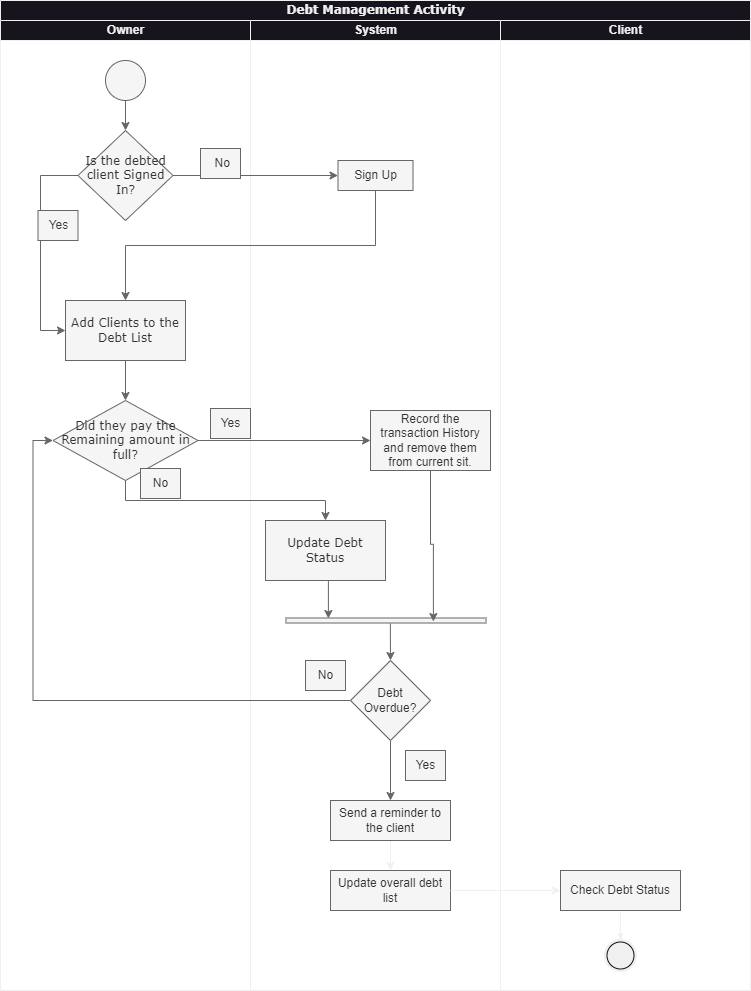

The diagram above was exported from draw.io. Its source (the exported page's mxGraphModel, read from the mxfile embedded in the PNG):
<mxGraphModel dx="864" dy="516" grid="1" gridSize="10" guides="1" tooltips="1" connect="1" arrows="1" fold="1" page="1" pageScale="1" pageWidth="850" pageHeight="1100" background="none" math="0" shadow="0">
  <root>
    <mxCell id="0" />
    <mxCell id="1" parent="0" />
    <mxCell id="1c1d494c118603dd-1" value="Debt Management Activity" style="swimlane;html=1;childLayout=stackLayout;startSize=20;rounded=0;shadow=0;comic=0;labelBackgroundColor=none;strokeWidth=1;fontFamily=Verdana;fontSize=12;align=center;" parent="1" vertex="1">
      <mxGeometry x="40" y="20" width="750" height="990" as="geometry" />
    </mxCell>
    <mxCell id="1c1d494c118603dd-2" value="Owner" style="swimlane;html=1;startSize=20;" parent="1c1d494c118603dd-1" vertex="1">
      <mxGeometry y="20" width="250" height="970" as="geometry" />
    </mxCell>
    <mxCell id="1c1d494c118603dd-3" value="System" style="swimlane;html=1;startSize=20;" parent="1c1d494c118603dd-1" vertex="1">
      <mxGeometry x="250" y="20" width="250" height="970" as="geometry" />
    </mxCell>
    <mxCell id="2glRPYrKTW60wXesJ2Ip-29" value="Update overall debt list" style="whiteSpace=wrap;html=1;fillColor=#f5f5f5;strokeColor=#666666;fontColor=#333333;" vertex="1" parent="1c1d494c118603dd-3">
      <mxGeometry x="80" y="850" width="120" height="40" as="geometry" />
    </mxCell>
    <mxCell id="1c1d494c118603dd-4" value="Client" style="swimlane;html=1;startSize=20;" parent="1c1d494c118603dd-1" vertex="1">
      <mxGeometry x="500" y="20" width="250" height="970" as="geometry" />
    </mxCell>
    <mxCell id="1c1d494c118603dd-45" style="edgeStyle=none;rounded=0;html=1;labelBackgroundColor=none;startArrow=none;startFill=0;startSize=5;endArrow=classicThin;endFill=1;endSize=5;jettySize=auto;orthogonalLoop=1;strokeWidth=1;fontFamily=Verdana;fontSize=12" parent="1c1d494c118603dd-4" target="60571a20871a0731-5" edge="1">
      <mxGeometry relative="1" as="geometry">
        <mxPoint x="120" y="890" as="sourcePoint" />
      </mxGeometry>
    </mxCell>
    <mxCell id="60571a20871a0731-5" value="" style="shape=mxgraph.bpmn.shape;html=1;verticalLabelPosition=bottom;labelBackgroundColor=#ffffff;verticalAlign=top;perimeter=ellipsePerimeter;outline=end;symbol=terminate;rounded=0;shadow=0;comic=0;strokeWidth=1;fontFamily=Verdana;fontSize=12;align=center;" parent="1c1d494c118603dd-4" vertex="1">
      <mxGeometry x="105" y="920" width="30" height="30" as="geometry" />
    </mxCell>
    <mxCell id="2glRPYrKTW60wXesJ2Ip-31" value="Check Debt Status" style="rounded=0;whiteSpace=wrap;html=1;fillColor=#f5f5f5;fontColor=#333333;strokeColor=#666666;" vertex="1" parent="1c1d494c118603dd-4">
      <mxGeometry x="60" y="850" width="120" height="40" as="geometry" />
    </mxCell>
    <mxCell id="2glRPYrKTW60wXesJ2Ip-33" style="edgeStyle=orthogonalEdgeStyle;rounded=0;orthogonalLoop=1;jettySize=auto;html=1;exitX=1;exitY=0.5;exitDx=0;exitDy=0;entryX=0;entryY=0.5;entryDx=0;entryDy=0;" edge="1" parent="1c1d494c118603dd-1" source="2glRPYrKTW60wXesJ2Ip-29" target="2glRPYrKTW60wXesJ2Ip-31">
      <mxGeometry relative="1" as="geometry" />
    </mxCell>
    <mxCell id="2glRPYrKTW60wXesJ2Ip-1" value="" style="edgeStyle=orthogonalEdgeStyle;rounded=0;orthogonalLoop=1;jettySize=auto;html=1;fillColor=#f5f5f5;strokeColor=#666666;" edge="1" parent="1" source="2glRPYrKTW60wXesJ2Ip-2" target="2glRPYrKTW60wXesJ2Ip-6">
      <mxGeometry relative="1" as="geometry" />
    </mxCell>
    <mxCell id="2glRPYrKTW60wXesJ2Ip-2" value="" style="ellipse;whiteSpace=wrap;html=1;rounded=0;shadow=0;comic=0;labelBackgroundColor=none;strokeWidth=1;fillColor=#f5f5f5;fontFamily=Verdana;fontSize=12;align=center;fontColor=#333333;strokeColor=#666666;" vertex="1" parent="1">
      <mxGeometry x="145" y="80" width="40" height="40" as="geometry" />
    </mxCell>
    <mxCell id="2glRPYrKTW60wXesJ2Ip-3" value="" style="edgeStyle=orthogonalEdgeStyle;rounded=0;orthogonalLoop=1;jettySize=auto;html=1;fillColor=#f5f5f5;strokeColor=#666666;" edge="1" parent="1" source="2glRPYrKTW60wXesJ2Ip-4" target="2glRPYrKTW60wXesJ2Ip-7">
      <mxGeometry relative="1" as="geometry" />
    </mxCell>
    <mxCell id="2glRPYrKTW60wXesJ2Ip-4" value="Add Clients to the Debt List" style="whiteSpace=wrap;html=1;fontFamily=Verdana;fillColor=#f5f5f5;rounded=0;shadow=0;comic=0;labelBackgroundColor=none;strokeWidth=1;fontColor=#333333;strokeColor=#666666;" vertex="1" parent="1">
      <mxGeometry x="105" y="320" width="120" height="60" as="geometry" />
    </mxCell>
    <mxCell id="2glRPYrKTW60wXesJ2Ip-5" style="edgeStyle=orthogonalEdgeStyle;rounded=0;orthogonalLoop=1;jettySize=auto;html=1;exitX=0;exitY=0.5;exitDx=0;exitDy=0;entryX=0;entryY=0.5;entryDx=0;entryDy=0;fillColor=#f5f5f5;strokeColor=#666666;" edge="1" parent="1" source="2glRPYrKTW60wXesJ2Ip-6" target="2glRPYrKTW60wXesJ2Ip-4">
      <mxGeometry relative="1" as="geometry">
        <Array as="points">
          <mxPoint x="80" y="195" />
          <mxPoint x="80" y="350" />
        </Array>
      </mxGeometry>
    </mxCell>
    <mxCell id="2glRPYrKTW60wXesJ2Ip-6" value="Is the debted client Signed In?" style="rhombus;whiteSpace=wrap;html=1;fontFamily=Verdana;fillColor=#f5f5f5;rounded=0;shadow=0;comic=0;labelBackgroundColor=none;strokeWidth=1;fontColor=#333333;strokeColor=#666666;" vertex="1" parent="1">
      <mxGeometry x="117.5" y="150" width="95" height="90" as="geometry" />
    </mxCell>
    <mxCell id="2glRPYrKTW60wXesJ2Ip-7" value="Did they pay the Remaining amount in full?" style="rhombus;whiteSpace=wrap;html=1;fontFamily=Verdana;fillColor=#f5f5f5;rounded=0;shadow=0;comic=0;labelBackgroundColor=none;strokeWidth=1;fontColor=#333333;strokeColor=#666666;" vertex="1" parent="1">
      <mxGeometry x="92.5" y="420" width="145" height="80" as="geometry" />
    </mxCell>
    <mxCell id="2glRPYrKTW60wXesJ2Ip-8" value="Yes" style="text;html=1;align=center;verticalAlign=middle;resizable=0;points=[];autosize=1;strokeColor=#666666;fillColor=#f5f5f5;fontColor=#333333;" vertex="1" parent="1">
      <mxGeometry x="77.5" y="230" width="40" height="30" as="geometry" />
    </mxCell>
    <mxCell id="2glRPYrKTW60wXesJ2Ip-9" value="" style="edgeStyle=orthogonalEdgeStyle;rounded=0;orthogonalLoop=1;jettySize=auto;html=1;fillColor=#f5f5f5;strokeColor=#666666;" edge="1" parent="1" source="2glRPYrKTW60wXesJ2Ip-6" target="2glRPYrKTW60wXesJ2Ip-14">
      <mxGeometry relative="1" as="geometry">
        <mxPoint x="165" y="270" as="targetPoint" />
      </mxGeometry>
    </mxCell>
    <mxCell id="2glRPYrKTW60wXesJ2Ip-10" style="edgeStyle=orthogonalEdgeStyle;rounded=0;orthogonalLoop=1;jettySize=auto;html=1;exitX=0.5;exitY=1;exitDx=0;exitDy=0;entryX=0.5;entryY=0;entryDx=0;entryDy=0;fillColor=#f5f5f5;strokeColor=#666666;" edge="1" parent="1" source="2glRPYrKTW60wXesJ2Ip-14" target="2glRPYrKTW60wXesJ2Ip-4">
      <mxGeometry relative="1" as="geometry" />
    </mxCell>
    <mxCell id="2glRPYrKTW60wXesJ2Ip-11" value="" style="edgeStyle=orthogonalEdgeStyle;rounded=0;orthogonalLoop=1;jettySize=auto;html=1;entryX=0;entryY=0.5;entryDx=0;entryDy=0;fillColor=#f5f5f5;strokeColor=#666666;" edge="1" parent="1" source="2glRPYrKTW60wXesJ2Ip-7" target="2glRPYrKTW60wXesJ2Ip-15">
      <mxGeometry relative="1" as="geometry">
        <mxPoint x="165" y="580" as="targetPoint" />
      </mxGeometry>
    </mxCell>
    <mxCell id="2glRPYrKTW60wXesJ2Ip-12" value="" style="edgeStyle=orthogonalEdgeStyle;rounded=0;orthogonalLoop=1;jettySize=auto;html=1;fillColor=#f5f5f5;strokeColor=#666666;" edge="1" parent="1" source="2glRPYrKTW60wXesJ2Ip-7" target="2glRPYrKTW60wXesJ2Ip-16">
      <mxGeometry relative="1" as="geometry">
        <Array as="points">
          <mxPoint x="165" y="520" />
          <mxPoint x="365" y="520" />
        </Array>
      </mxGeometry>
    </mxCell>
    <mxCell id="2glRPYrKTW60wXesJ2Ip-13" style="edgeStyle=orthogonalEdgeStyle;rounded=0;orthogonalLoop=1;jettySize=auto;html=1;exitX=0;exitY=0.5;exitDx=0;exitDy=0;entryX=0;entryY=0.5;entryDx=0;entryDy=0;fillColor=#f5f5f5;strokeColor=#666666;" edge="1" parent="1" source="2glRPYrKTW60wXesJ2Ip-22" target="2glRPYrKTW60wXesJ2Ip-7">
      <mxGeometry relative="1" as="geometry">
        <mxPoint x="70" y="720" as="targetPoint" />
      </mxGeometry>
    </mxCell>
    <mxCell id="2glRPYrKTW60wXesJ2Ip-14" value="Sign Up" style="rounded=0;whiteSpace=wrap;html=1;fillColor=#f5f5f5;fontColor=#333333;strokeColor=#666666;" vertex="1" parent="1">
      <mxGeometry x="377.5" y="180" width="75" height="30" as="geometry" />
    </mxCell>
    <mxCell id="2glRPYrKTW60wXesJ2Ip-15" value="Record the transaction History and remove them from current sit." style="rounded=0;whiteSpace=wrap;html=1;fillColor=#f5f5f5;fontColor=#333333;strokeColor=#666666;" vertex="1" parent="1">
      <mxGeometry x="410" y="430" width="120" height="60" as="geometry" />
    </mxCell>
    <mxCell id="2glRPYrKTW60wXesJ2Ip-16" value="Update Debt Status" style="whiteSpace=wrap;html=1;fontFamily=Verdana;fillColor=#f5f5f5;rounded=0;shadow=0;comic=0;labelBackgroundColor=none;strokeWidth=1;fontColor=#333333;strokeColor=#666666;" vertex="1" parent="1">
      <mxGeometry x="305" y="540" width="120" height="60" as="geometry" />
    </mxCell>
    <mxCell id="2glRPYrKTW60wXesJ2Ip-17" value="" style="edgeStyle=orthogonalEdgeStyle;rounded=0;orthogonalLoop=1;jettySize=auto;html=1;fillColor=#f5f5f5;strokeColor=#666666;exitX=1.1;exitY=0.478;exitDx=0;exitDy=0;exitPerimeter=0;" edge="1" parent="1" source="2glRPYrKTW60wXesJ2Ip-18" target="2glRPYrKTW60wXesJ2Ip-22">
      <mxGeometry relative="1" as="geometry" />
    </mxCell>
    <mxCell id="2glRPYrKTW60wXesJ2Ip-18" value="" style="html=1;points=[];perimeter=orthogonalPerimeter;fillColor=#f5f5f5;rotation=90;fontColor=#333333;strokeColor=#666666;" vertex="1" parent="1">
      <mxGeometry x="423" y="540" width="5" height="200" as="geometry" />
    </mxCell>
    <mxCell id="2glRPYrKTW60wXesJ2Ip-19" style="edgeStyle=orthogonalEdgeStyle;rounded=0;orthogonalLoop=1;jettySize=auto;html=1;exitX=0.5;exitY=1;exitDx=0;exitDy=0;entryX=0.7;entryY=0.263;entryDx=0;entryDy=0;entryPerimeter=0;fillColor=#f5f5f5;strokeColor=#666666;" edge="1" parent="1" source="2glRPYrKTW60wXesJ2Ip-15" target="2glRPYrKTW60wXesJ2Ip-18">
      <mxGeometry relative="1" as="geometry" />
    </mxCell>
    <mxCell id="2glRPYrKTW60wXesJ2Ip-20" style="edgeStyle=orthogonalEdgeStyle;rounded=0;orthogonalLoop=1;jettySize=auto;html=1;exitX=0.5;exitY=1;exitDx=0;exitDy=0;entryX=0.1;entryY=0.788;entryDx=0;entryDy=0;entryPerimeter=0;fillColor=#f5f5f5;strokeColor=#666666;" edge="1" parent="1" source="2glRPYrKTW60wXesJ2Ip-16" target="2glRPYrKTW60wXesJ2Ip-18">
      <mxGeometry relative="1" as="geometry" />
    </mxCell>
    <mxCell id="2glRPYrKTW60wXesJ2Ip-21" value="" style="edgeStyle=orthogonalEdgeStyle;rounded=0;orthogonalLoop=1;jettySize=auto;html=1;fillColor=#f5f5f5;strokeColor=#666666;" edge="1" parent="1" source="2glRPYrKTW60wXesJ2Ip-22" target="2glRPYrKTW60wXesJ2Ip-23">
      <mxGeometry relative="1" as="geometry" />
    </mxCell>
    <mxCell id="2glRPYrKTW60wXesJ2Ip-22" value="Debt Overdue?" style="rhombus;whiteSpace=wrap;html=1;fillColor=#f5f5f5;fontColor=#333333;strokeColor=#666666;" vertex="1" parent="1">
      <mxGeometry x="390" y="680" width="80" height="80" as="geometry" />
    </mxCell>
    <mxCell id="2glRPYrKTW60wXesJ2Ip-30" value="" style="edgeStyle=orthogonalEdgeStyle;rounded=0;orthogonalLoop=1;jettySize=auto;html=1;" edge="1" parent="1" source="2glRPYrKTW60wXesJ2Ip-23" target="2glRPYrKTW60wXesJ2Ip-29">
      <mxGeometry relative="1" as="geometry" />
    </mxCell>
    <mxCell id="2glRPYrKTW60wXesJ2Ip-23" value="Send a reminder to the client" style="whiteSpace=wrap;html=1;fillColor=#f5f5f5;fontColor=#333333;strokeColor=#666666;" vertex="1" parent="1">
      <mxGeometry x="370" y="820" width="120" height="40" as="geometry" />
    </mxCell>
    <mxCell id="2glRPYrKTW60wXesJ2Ip-24" value="Yes" style="text;html=1;align=center;verticalAlign=middle;resizable=0;points=[];autosize=1;strokeColor=#666666;fillColor=#f5f5f5;fontColor=#333333;" vertex="1" parent="1">
      <mxGeometry x="445" y="770" width="40" height="30" as="geometry" />
    </mxCell>
    <mxCell id="2glRPYrKTW60wXesJ2Ip-25" value="No" style="text;html=1;align=center;verticalAlign=middle;resizable=0;points=[];autosize=1;strokeColor=#666666;fillColor=#f5f5f5;fontColor=#333333;" vertex="1" parent="1">
      <mxGeometry x="345" y="680" width="40" height="30" as="geometry" />
    </mxCell>
    <mxCell id="2glRPYrKTW60wXesJ2Ip-26" value="&amp;nbsp;No" style="text;html=1;align=center;verticalAlign=middle;resizable=0;points=[];autosize=1;strokeColor=#666666;fillColor=#f5f5f5;fontColor=#333333;" vertex="1" parent="1">
      <mxGeometry x="240" y="168" width="40" height="30" as="geometry" />
    </mxCell>
    <mxCell id="2glRPYrKTW60wXesJ2Ip-27" value="Yes" style="text;html=1;align=center;verticalAlign=middle;resizable=0;points=[];autosize=1;strokeColor=#666666;fillColor=#f5f5f5;fontColor=#333333;" vertex="1" parent="1">
      <mxGeometry x="250" y="428" width="40" height="30" as="geometry" />
    </mxCell>
    <mxCell id="2glRPYrKTW60wXesJ2Ip-28" value="No" style="text;html=1;align=center;verticalAlign=middle;resizable=0;points=[];autosize=1;strokeColor=#666666;fillColor=#f5f5f5;fontColor=#333333;" vertex="1" parent="1">
      <mxGeometry x="180" y="488" width="40" height="30" as="geometry" />
    </mxCell>
  </root>
</mxGraphModel>